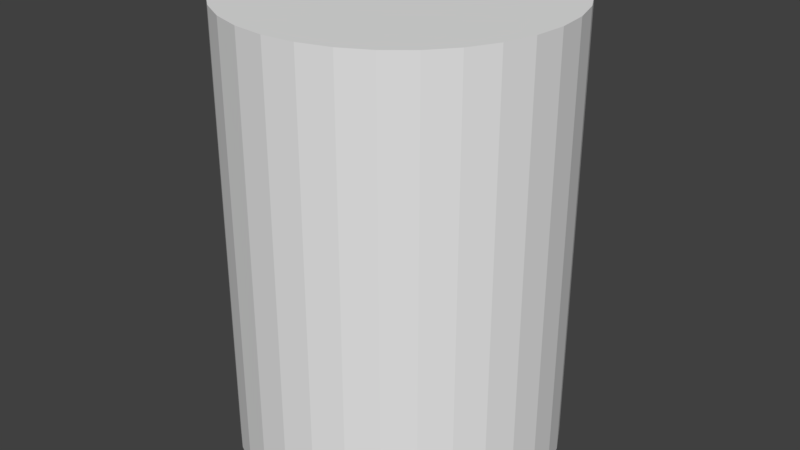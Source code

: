 # Source: Cylinder.blend  (saved by Blender 2.79.0; exported with 4.5.12 LTS)
import bpy
from mathutils import Matrix  # noqa: F401  (used for matrix-valued properties, if any)

bpy.ops.wm.read_factory_settings(use_empty=True)
scene = bpy.context.scene
scene.name = 'Scene'

# ---- collections
col_collection_1 = bpy.data.collections.new('Collection 1'); scene.collection.children.link(col_collection_1)

# ---- world
world_world = bpy.data.worlds.new('World'); scene.world = world_world
world_world.color = (0.05088, 0.05088, 0.05088)
world_world.use_sun_shadow = False
world_world.sun_shadow_jitter_overblur = 0.0
world_world.cycles.sampling_method = 'MANUAL'

# ---- meshes
me_cylinder = bpy.data.meshes.new('Cylinder')
me_cylinder.from_pydata([(0.0, 1.0, -1.0), (0.0, 1.0, 1.0), (0.1951, 0.9808, -1.0), (0.1951, 0.9808, 1.0), (0.3827, 0.9239, -1.0), (0.3827, 0.9239, 1.0), (0.5556, 0.8315, -1.0), (0.5556, 0.8315, 1.0), (0.7071, 0.7071, -1.0), (0.7071, 0.7071, 1.0), (0.8315, 0.5556, -1.0), (0.8315, 0.5556, 1.0), (0.9239, 0.3827, -1.0), (0.9239, 0.3827, 1.0), (0.9808, 0.1951, -1.0), (0.9808, 0.1951, 1.0), (1.0, 7.55e-08, -1.0), (1.0, 7.55e-08, 1.0), (0.9808, -0.1951, -1.0), (0.9808, -0.1951, 1.0), (0.9239, -0.3827, -1.0), (0.9239, -0.3827, 1.0), (0.8315, -0.5556, -1.0), (0.8315, -0.5556, 1.0), (0.7071, -0.7071, -1.0), (0.7071, -0.7071, 1.0), (0.5556, -0.8315, -1.0), (0.5556, -0.8315, 1.0), (0.3827, -0.9239, -1.0), (0.3827, -0.9239, 1.0), (0.1951, -0.9808, -1.0), (0.1951, -0.9808, 1.0), (-3.258e-07, -1.0, -1.0), (-3.258e-07, -1.0, 1.0), (-0.1951, -0.9808, -1.0), (-0.1951, -0.9808, 1.0), (-0.3827, -0.9239, -1.0), (-0.3827, -0.9239, 1.0), (-0.5556, -0.8315, -1.0), (-0.5556, -0.8315, 1.0), (-0.7071, -0.7071, -1.0), (-0.7071, -0.7071, 1.0), (-0.8315, -0.5556, -1.0), (-0.8315, -0.5556, 1.0), (-0.9239, -0.3827, -1.0), (-0.9239, -0.3827, 1.0), (-0.9808, -0.1951, -1.0), (-0.9808, -0.1951, 1.0), (-1.0, 9.656e-07, -1.0), (-1.0, 9.656e-07, 1.0), (-0.9808, 0.1951, -1.0), (-0.9808, 0.1951, 1.0), (-0.9239, 0.3827, -1.0), (-0.9239, 0.3827, 1.0), (-0.8315, 0.5556, -1.0), (-0.8315, 0.5556, 1.0), (-0.7071, 0.7071, -1.0), (-0.7071, 0.7071, 1.0), (-0.5556, 0.8315, -1.0), (-0.5556, 0.8315, 1.0), (-0.3827, 0.9239, -1.0), (-0.3827, 0.9239, 1.0), (-0.1951, 0.9808, -1.0), (-0.1951, 0.9808, 1.0)], [], [(0, 1, 3, 2), (2, 3, 5, 4), (4, 5, 7, 6), (6, 7, 9, 8), (8, 9, 11, 10), (10, 11, 13, 12), (12, 13, 15, 14), (14, 15, 17, 16), (16, 17, 19, 18), (18, 19, 21, 20), (20, 21, 23, 22), (22, 23, 25, 24), (24, 25, 27, 26), (26, 27, 29, 28), (28, 29, 31, 30), (30, 31, 33, 32), (32, 33, 35, 34), (34, 35, 37, 36), (36, 37, 39, 38), (38, 39, 41, 40), (40, 41, 43, 42), (42, 43, 45, 44), (44, 45, 47, 46), (46, 47, 49, 48), (48, 49, 51, 50), (50, 51, 53, 52), (52, 53, 55, 54), (54, 55, 57, 56), (56, 57, 59, 58), (58, 59, 61, 60), (3, 1, 63, 61, 59, 57, 55, 53, 51, 49, 47, 45, 43, 41, 39, 37, 35, 33, 31, 29, 27, 25, 23, 21, 19, 17, 15, 13, 11, 9, 7, 5), (60, 61, 63, 62), (62, 63, 1, 0), (0, 2, 4, 6, 8, 10, 12, 14, 16, 18, 20, 22, 24, 26, 28, 30, 32, 34, 36, 38, 40, 42, 44, 46, 48, 50, 52, 54, 56, 58, 60, 62)])
me_cylinder.use_remesh_preserve_volume = False
me_cylinder.use_remesh_preserve_attributes = False
me_cylinder.use_mirror_vertex_groups = False
me_cylinder.update()

# ---- objects
ob_cylinder = bpy.data.objects.new('Cylinder', me_cylinder)

# ---- transforms, parenting, visibility, modifiers, constraints
ob_cylinder.location = (0.0, 0.0, 1.548)
ob_cylinder.scale = (-0.8152, -0.8152, -1.121)
ob_cylinder.lineart.crease_threshold = 0.0

# ---- collection membership
col_collection_1.objects.link(ob_cylinder)

# ---- scene / render settings (as saved in the file)
scene.frame_start = 1; scene.frame_end = 250; scene.frame_set(1)
scene.render.engine = 'BLENDER_EEVEE_NEXT'
scene.render.resolution_percentage = 50
scene.render.dither_intensity = 0.0
scene.cycles.use_denoising = False
scene.cycles.samples = 128
scene.cycles.sampling_pattern = 'TABULATED_SOBOL'
scene.cycles.use_adaptive_sampling = False
scene.cycles.use_light_tree = False
scene.cycles.blur_glossy = 0.0
scene.cycles.sample_clamp_indirect = 0.0
scene.view_settings.view_transform = 'Standard'
bpy.context.view_layer.update()

# ---- added for rendering (the .blend has no active camera and no usable light): camera, sun
cam_auto = bpy.data.cameras.new('AutoCamera')
cam_auto.lens = 50.0
cam_auto.sensor_width = 36.0
cam_auto.clip_end = 1000.0
ob_auto_camera = bpy.data.objects.new('AutoCamera', cam_auto)
scene.collection.objects.link(ob_auto_camera)
ob_auto_camera.location = (2.97499, -3.56999, 3.928)
ob_auto_camera.rotation_euler = (1.09748, -7.21219e-08, 0.694738)
scene.camera = ob_auto_camera
light_auto_sun = bpy.data.lights.new('AutoSun', 'SUN')
light_auto_sun.energy = 3.0
light_auto_sun.angle = 0.0523599
ob_auto_sun = bpy.data.objects.new('AutoSun', light_auto_sun)
scene.collection.objects.link(ob_auto_sun)
ob_auto_sun.rotation_euler = (0.872665, 0.174533, 0.523599)
bpy.context.view_layer.update()
